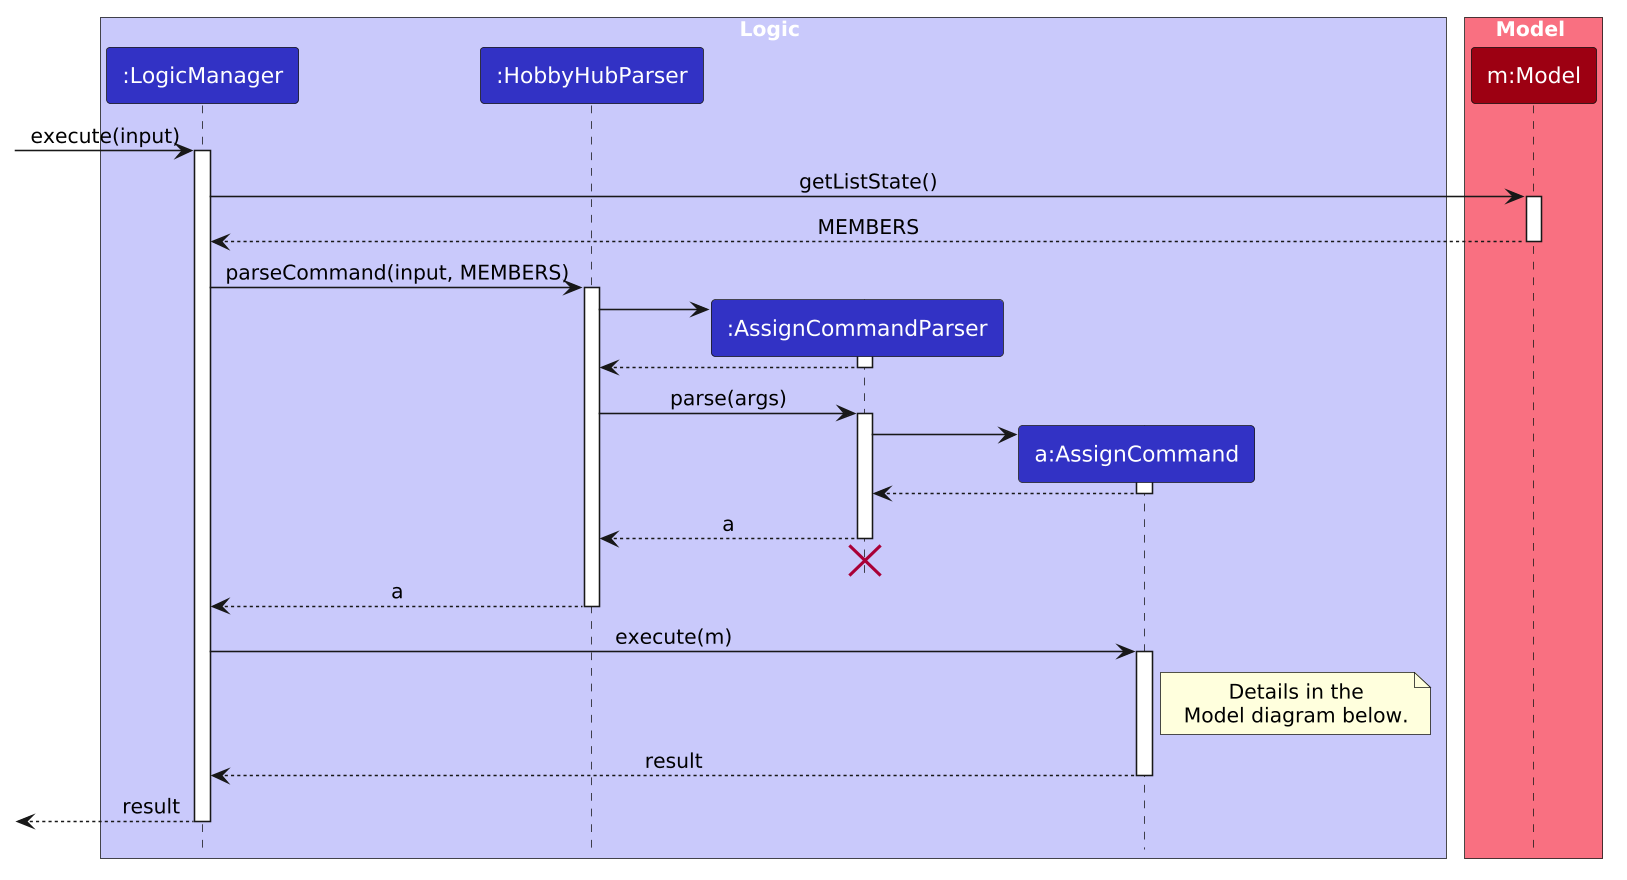

The diagram above was rendered by PlantUML. Its source (embedded in the PNG):
@startuml
/'
 'Commonly used styles and colors across diagrams.
 'Refer to https://plantuml-documentation.readthedocs.io/en/latest for a more
 'comprehensive list of skinparams.
 '/


'T1 through T4 are shades of the original color from lightest to darkest

!define UI_COLOR #1D8900
!define UI_COLOR_T1 #83E769
!define UI_COLOR_T2 #3FC71B
!define UI_COLOR_T3 #166800
!define UI_COLOR_T4 #0E4100

!define LOGIC_COLOR #3333C4
!define LOGIC_COLOR_T1 #C8C8FA
!define LOGIC_COLOR_T2 #6A6ADC
!define LOGIC_COLOR_T3 #1616B0
!define LOGIC_COLOR_T4 #101086

!define MODEL_COLOR #9D0012
!define MODEL_COLOR_T1 #F97181
!define MODEL_COLOR_T2 #E41F36
!define MODEL_COLOR_T3 #7B000E
!define MODEL_COLOR_T4 #51000A

!define STORAGE_COLOR #A38300
!define STORAGE_COLOR_T1 #FFE374
!define STORAGE_COLOR_T2 #EDC520
!define STORAGE_COLOR_T3 #806600
!define STORAGE_COLOR_T4 #544400

!define USER_COLOR #000000

skinparam Package {
    BackgroundColor #FFFFFF
    BorderThickness 1
    FontSize 16
}

skinparam Class {
    FontColor #FFFFFF
    FontSize 15
    BorderThickness 1
    BorderColor #FFFFFF
    StereotypeFontColor #FFFFFF
    FontName Arial
}

skinparam Actor {
    BorderColor USER_COLOR
    Color USER_COLOR
    FontName Arial
}

skinparam Sequence {
    MessageAlign center
    BoxFontSize 15
    BoxPadding 0
    BoxFontColor #FFFFFF
    FontName Arial
}

skinparam Participant {
    FontColor #FFFFFF
    Padding 20
}

skinparam ArrowFontStyle bold
skinparam MinClassWidth 50
<style>
participant {
    Padding 10
}
</style>
skinparam Shadowing false
skinparam DefaultTextAlignment center
skinparam packageStyle Rectangle

hide footbox
hide members
hide circle
skinparam ArrowFontStyle plain
skinparam dpi 150
hide footbox

box Logic LOGIC_COLOR_T1
participant ":LogicManager" as LogicManager LOGIC_COLOR
participant ":HobbyHubParser" as HobbyHubParser LOGIC_COLOR
participant ":AssignCommandParser" as AssignCommandParser LOGIC_COLOR
participant "a:AssignCommand" as AssignCommand LOGIC_COLOR
end box

box Model MODEL_COLOR_T1
participant "m:Model" as Model MODEL_COLOR
end box

[-> LogicManager : execute(input)
activate LogicManager

LogicManager -> Model : getListState()
activate Model
Model --> LogicManager : MEMBERS
deactivate Model

LogicManager -> HobbyHubParser : parseCommand(input, MEMBERS)
activate HobbyHubParser

create AssignCommandParser
HobbyHubParser -> AssignCommandParser
activate AssignCommandParser
AssignCommandParser --> HobbyHubParser
deactivate AssignCommandParser

HobbyHubParser -> AssignCommandParser : parse(args)
activate AssignCommandParser

create AssignCommand
AssignCommandParser -> AssignCommand
activate AssignCommand
AssignCommand --> AssignCommandParser
deactivate AssignCommand

AssignCommandParser --> HobbyHubParser : a
deactivate AssignCommandParser
'Hidden arrow to position the destroy marker below the end of the activation bar.
AssignCommandParser -[hidden]-> HobbyHubParser
destroy AssignCommandParser

HobbyHubParser --> LogicManager : a
deactivate HobbyHubParser

LogicManager -> AssignCommand : execute(m)
activate AssignCommand

note right of AssignCommand
  Details in the
  Model diagram below.
end note

AssignCommand --> LogicManager : result
deactivate AssignCommand

[<-- LogicManager : result
deactivate LogicManager
@enduml